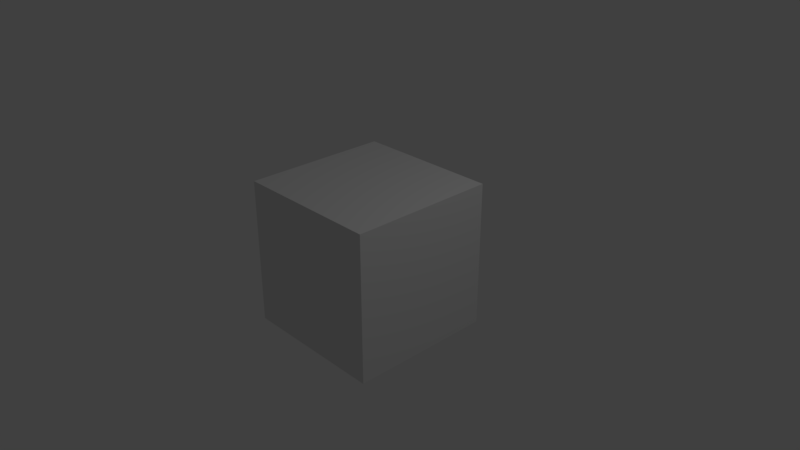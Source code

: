 # Source: coolplane.py.blend  (saved by Blender 2.78.0; exported with 4.5.12 LTS)
import bpy
from mathutils import Matrix  # noqa: F401  (used for matrix-valued properties, if any)

bpy.ops.wm.read_factory_settings(use_empty=True)
scene = bpy.context.scene
scene.name = 'Scene'

# ---- collections
col_collection_1 = bpy.data.collections.new('Collection 1'); scene.collection.children.link(col_collection_1)

# ---- materials (node trees are filled in below, after node groups)
mat_material = bpy.data.materials.new('Material')
mat_material.alpha_threshold = 0.0
mat_material.use_transparent_shadow = False
mat_material.roughness = 0.5
mat_material.line_color = (0.0, 0.0, 0.0, 1.0)

# ---- material node trees

# ---- world
world_world = bpy.data.worlds.new('World'); scene.world = world_world
world_world.color = (0.05088, 0.05088, 0.05088)
world_world.use_sun_shadow = False
world_world.sun_shadow_jitter_overblur = 0.0
world_world.cycles.sampling_method = 'MANUAL'

# ---- cameras
cam_camera = bpy.data.cameras.new('Camera')
cam_camera.clip_end = 100.0
cam_camera.lens = 35.0
cam_camera.sensor_width = 32.0
cam_camera.sensor_height = 18.0
cam_camera.ortho_scale = 7.314
cam_camera.dof.focus_distance = 0.0
cam_camera.dof.aperture_fstop = 128.0

# ---- lights
light_lamp = bpy.data.lights.new('Lamp', 'POINT')
light_lamp.transmission_factor = 0.0
light_lamp.cutoff_distance = 30.0
light_lamp.energy = 100.0
light_lamp.shadow_buffer_clip_start = 1.001
light_lamp.shadow_soft_size = 0.1
light_lamp.shadow_maximum_resolution = 0.006
light_lamp.use_absolute_resolution = True

# ---- meshes
me_cube = bpy.data.meshes.new('Cube')
me_cube.from_pydata([(1.0, 1.0, -1.0), (1.0, -1.0, -1.0), (-1.0, -1.0, -1.0), (-1.0, 1.0, -1.0), (1.0, 1.0, 1.0), (1.0, -1.0, 1.0), (-1.0, -1.0, 1.0), (-1.0, 1.0, 1.0)], [], [(0, 1, 2, 3), (4, 7, 6, 5), (0, 4, 5, 1), (1, 5, 6, 2), (2, 6, 7, 3), (4, 0, 3, 7)])
me_cube.materials.append(mat_material)
me_cube.use_remesh_preserve_volume = False
me_cube.use_remesh_preserve_attributes = False
me_cube.use_mirror_vertex_groups = False
me_cube.update()

# ---- objects
ob_cube = bpy.data.objects.new('Cube', me_cube)
ob_lamp = bpy.data.objects.new('Lamp', light_lamp)
ob_camera = bpy.data.objects.new('Camera', cam_camera)

# ---- transforms, parenting, visibility, modifiers, constraints
ob_cube.location = (0.0, 0.0, 0.0)
ob_cube.lock_rotations_4d = False
ob_cube.empty_display_type = 'ARROWS'
ob_cube.lineart.crease_threshold = 0.0
ob_lamp.location = (4.076, 1.005, 5.904)
ob_lamp.rotation_euler = (0.6503, 0.05522, 1.866)
ob_lamp.lock_rotations_4d = False
ob_lamp.empty_display_type = 'ARROWS'
ob_lamp.color = (0.0, 0.0, 0.0, 0.0)
ob_lamp.lineart.crease_threshold = 0.0
ob_camera.location = (7.481, -6.508, 5.344)
ob_camera.rotation_euler = (1.109, 0.0, 0.8149)
ob_camera.lock_rotations_4d = False
ob_camera.empty_display_type = 'ARROWS'
ob_camera.color = (0.0, 0.0, 0.0, 0.0)
ob_camera.display_type = 'WIRE'
ob_camera.lineart.crease_threshold = 0.0

# ---- collection membership
col_collection_1.objects.link(ob_cube)
col_collection_1.objects.link(ob_lamp)
col_collection_1.objects.link(ob_camera)

# ---- scene / render settings (as saved in the file)
scene.camera = ob_camera
scene.frame_start = 1; scene.frame_end = 250; scene.frame_set(1)
scene.render.engine = 'BLENDER_EEVEE_NEXT'
scene.render.resolution_percentage = 50
scene.render.dither_intensity = 0.0
scene.cycles.use_denoising = False
scene.cycles.samples = 128
scene.cycles.sampling_pattern = 'TABULATED_SOBOL'
scene.cycles.light_sampling_threshold = 0.0
scene.cycles.use_adaptive_sampling = False
scene.cycles.use_light_tree = False
scene.cycles.blur_glossy = 0.0
scene.cycles.sample_clamp_indirect = 0.0
scene.view_settings.view_transform = 'Standard'
bpy.context.view_layer.update()
